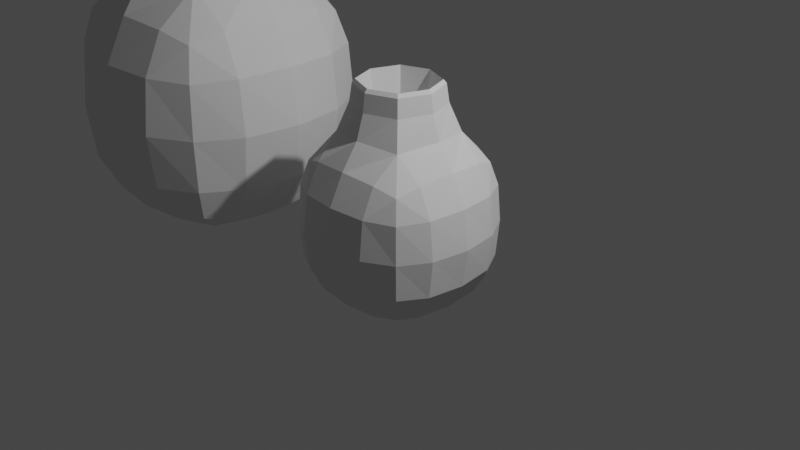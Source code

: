 # Source: Pots.blend  (saved by Blender 2.93.21; exported with 4.5.12 LTS)
import bpy
from mathutils import Matrix  # noqa: F401  (used for matrix-valued properties, if any)

bpy.ops.wm.read_factory_settings(use_empty=True)
scene = bpy.context.scene
scene.name = 'Scene'

# ---- collections
col_collection = bpy.data.collections.new('Collection'); scene.collection.children.link(col_collection)

# ---- world
world_world = bpy.data.worlds.new('World'); scene.world = world_world
world_world.use_nodes = True; world_world.node_tree.nodes.clear()
_N = world_world.node_tree.nodes; _L = world_world.node_tree.links
n0 = _N.new('ShaderNodeOutputWorld'); n0.name = 'World Output'; n0.location = (300, 300)
n1 = _N.new('ShaderNodeBackground'); n1.name = 'Background'; n1.location = (10, 300)
n1.inputs[0].default_value = (0.05088, 0.05088, 0.05088, 1.0)
_L.new(n1.outputs[0], n0.inputs[0])
n0.is_active_output = True
world_world.color = (0.05088, 0.05088, 0.05088)
world_world.use_sun_shadow = False
world_world.sun_shadow_jitter_overblur = 0.0

# ---- cameras
cam_camera = bpy.data.cameras.new('Camera')
cam_camera.clip_end = 100.0
cam_camera.ortho_scale = 7.314

# ---- lights
light_light = bpy.data.lights.new('Light', 'POINT')
light_light.transmission_factor = 0.0
light_light.energy = 1000.0
light_light.shadow_soft_size = 0.1
light_light.shadow_maximum_resolution = 0.006
light_light.use_absolute_resolution = True

# ---- meshes
me_cube_001 = bpy.data.meshes.new('Cube.001')
me_cube_001.from_pydata([(0.2782, 0.2782, 1.218), (0.2782, -0.2782, 1.218), (-0.2782, 0.2782, 1.218), (-0.2782, -0.2782, 1.218), (-0.4064, -0.4064, -0.8513), (-0.4064, -0.8513, -0.4064), (-0.8513, -0.4064, -0.4064), (-0.4064, -0.8513, 0.4064), (-0.4321, -0.4321, 0.9575), (-0.8513, -0.4064, 0.4064), (-0.4064, 0.4064, -0.8513), (-0.8513, 0.4064, -0.4064), (-0.4064, 0.8513, -0.4064), (-0.4321, 0.4321, 0.9575), (-0.4064, 0.8513, 0.4064), (-0.8513, 0.4064, 0.4064), (0.4064, -0.4064, -0.8513), (0.8513, -0.4064, -0.4064), (0.4064, -0.8513, -0.4064), (0.4321, -0.4321, 0.9575), (0.4064, -0.8513, 0.4064), (0.8513, -0.4064, 0.4064), (0.4064, 0.4064, -0.8513), (0.4064, 0.8513, -0.4064), (0.8513, 0.4064, -0.4064), (0.4321, 0.4321, 0.9575), (0.8513, 0.4064, 0.4064), (0.4064, 0.8513, 0.4064), (-0.3213, -0.3213, 1.448), (-0.3213, 0.3213, 1.448), (0.3213, -0.3213, 1.448), (0.3213, 0.3213, 1.448), (-0.2006, -0.2006, 0.09742), (-0.2006, 0.2006, 0.09742), (0.2006, -0.2006, 0.09742), (0.2006, 0.2006, 0.09742), (0.3416, -0.3416, 1.255), (-0.3416, 0.3416, 1.255), (-0.3416, -0.3416, 1.255), (-0.4418, -9.313e-10, 1.448), (-9.313e-10, -0.4418, 1.448), (0.0, 0.4418, 1.448), (0.4418, 0.0, 1.448), (0.3416, 0.3416, 1.255), (-0.6969, -0.3948, -0.6969), (-0.3948, -0.6969, -0.6969), (-0.6969, -0.6969, -0.3948), (-0.6969, -0.6969, 0.3948), (-0.3975, -0.7031, 0.7082), (-0.7031, -0.3975, 0.7082), (-0.3948, 0.6969, -0.6969), (-0.6969, 0.3948, -0.6969), (-0.6969, 0.6969, -0.3948), (-0.7031, 0.3975, 0.7082), (-0.3975, 0.7031, 0.7082), (-0.6969, 0.6969, 0.3948), (0.3948, -0.6969, -0.6969), (0.6969, -0.3948, -0.6969), (0.6969, -0.6969, -0.3948), (0.7031, -0.3975, 0.7082), (0.3975, -0.7031, 0.7082), (0.6969, -0.6969, 0.3948), (0.6969, 0.3948, -0.6969), (0.3948, 0.6969, -0.6969), (0.6969, 0.6969, -0.3948), (0.3975, 0.7031, 0.7082), (0.7031, 0.3975, 0.7082), (0.6969, 0.6969, 0.3948), (-0.4134, 0.0, -0.9001), (-0.9001, 4.657e-10, -0.4134), (-0.4134, -0.9001, -1.863e-09), (-0.9001, -0.4134, 0.0), (-0.5502, 3.26e-09, 0.997), (-0.9001, -3.725e-09, 0.4134), (-0.4134, 0.9001, 0.0), (-0.9001, 0.4134, -1.397e-09), (0.0, 0.4134, -0.9001), (4.657e-10, 0.9001, -0.4134), (2.328e-09, 0.5502, 0.997), (-3.725e-09, 0.9001, 0.4134), (0.9001, 0.4134, 0.0), (0.4134, 0.9001, -1.397e-09), (0.4134, 1.863e-09, -0.9001), (0.9001, -4.657e-10, -0.4134), (0.5502, -3.26e-09, 0.997), (0.9001, 3.725e-09, 0.4134), (0.4134, -0.9001, 0.0), (0.9001, -0.4134, -1.397e-09), (0.0, -0.4134, -0.9001), (-4.657e-10, -0.9001, -0.4134), (-1.863e-09, -0.5502, 0.997), (3.725e-09, -0.9001, 0.4134), (-0.3825, -7.451e-09, 1.218), (0.0, -0.3825, 1.218), (7.451e-09, 0.3825, 1.218), (0.3825, -7.451e-09, 1.218), (-0.2998, -0.2998, 1.487), (-0.2998, 0.2998, 1.487), (0.2998, -0.2998, 1.487), (0.2998, 0.2998, 1.487), (-0.2445, 4.657e-10, -0.007784), (1.863e-09, -0.2445, -0.007784), (-9.313e-10, 0.2445, -0.007784), (0.2445, 0.0, -0.007784), (0.2573, 0.2573, 0.5983), (0.2573, -0.2573, 0.5983), (-0.2573, -0.2573, 0.5983), (-0.2573, 0.2573, 0.5983), (5.122e-09, -0.9593, 9.313e-10), (0.9593, 5.122e-09, 9.313e-10), (0.3541, 0.0, 0.5879), (-0.4663, 2.328e-09, 1.256), (-0.9593, -5.122e-09, 9.313e-10), (-5.122e-09, 0.9593, 9.313e-10), (-0.6343, -0.6343, -0.6343), (-0.6353, -0.6353, 0.6378), (-0.6343, 0.6343, -0.6343), (-0.6353, 0.6353, 0.6378), (0.6343, -0.6343, -0.6343), (0.6353, -0.6353, 0.6378), (0.6343, 0.6343, -0.6343), (0.6353, 0.6353, 0.6378), (-0.7205, 2.328e-09, -0.7205), (-0.7205, -0.7205, -4.657e-10), (-0.7356, 1.397e-09, 0.7326), (-0.7205, 0.7205, 4.657e-10), (9.779e-09, 0.7205, -0.7205), (1.397e-09, 0.7356, 0.7326), (0.7205, 0.7205, 4.657e-10), (0.7205, -2.328e-09, -0.7205), (0.7356, 7.916e-09, 0.7326), (0.7205, -0.7205, 4.657e-10), (-2.328e-09, -0.7205, -0.7205), (7.916e-09, -0.7356, 0.7326), (-9.313e-10, 5.122e-09, -0.9593), (1.397e-09, -0.4663, 1.256), (0.4663, -4.191e-09, 1.256), (4.191e-09, 0.4663, 1.256), (-0.4122, 2.794e-09, 1.487), (-2.794e-09, -0.4122, 1.487), (3.725e-09, 0.4122, 1.487), (0.4122, -1.863e-09, 1.487), (-2.328e-09, -2.328e-09, -0.2286), (-1.863e-09, -0.3541, 0.5879), (1.397e-09, 0.3541, 0.5879), (-0.3541, -4.657e-10, 0.5879)], [], [(18, 86, 108, 89), (86, 20, 91, 108), (108, 91, 7, 70), (89, 108, 70, 5), (24, 80, 109, 83), (80, 26, 85, 109), (109, 85, 21, 87), (83, 109, 87, 17), (1, 95, 110, 105), (95, 0, 104, 110), (110, 104, 35, 103), (105, 110, 103, 34), (13, 72, 111, 37), (72, 8, 38, 111), (111, 38, 28, 39), (37, 111, 39, 29), (6, 71, 112, 69), (71, 9, 73, 112), (112, 73, 15, 75), (69, 112, 75, 11), (12, 74, 113, 77), (74, 14, 79, 113), (113, 79, 27, 81), (77, 113, 81, 23), (4, 45, 114, 44), (5, 46, 114, 45), (6, 44, 114, 46), (7, 48, 115, 47), (8, 49, 115, 48), (9, 47, 115, 49), (10, 51, 116, 50), (11, 52, 116, 51), (12, 50, 116, 52), (13, 54, 117, 53), (14, 55, 117, 54), (15, 53, 117, 55), (16, 57, 118, 56), (17, 58, 118, 57), (18, 56, 118, 58), (19, 60, 119, 59), (20, 61, 119, 60), (21, 59, 119, 61), (22, 63, 120, 62), (23, 64, 120, 63), (24, 62, 120, 64), (25, 66, 121, 65), (26, 67, 121, 66), (27, 65, 121, 67), (10, 68, 122, 51), (68, 4, 44, 122), (122, 44, 6, 69), (51, 122, 69, 11), (5, 70, 123, 46), (70, 7, 47, 123), (123, 47, 9, 71), (46, 123, 71, 6), (8, 72, 124, 49), (72, 13, 53, 124), (124, 53, 15, 73), (49, 124, 73, 9), (14, 74, 125, 55), (74, 12, 52, 125), (125, 52, 11, 75), (55, 125, 75, 15), (22, 76, 126, 63), (76, 10, 50, 126), (126, 50, 12, 77), (63, 126, 77, 23), (13, 78, 127, 54), (78, 25, 65, 127), (127, 65, 27, 79), (54, 127, 79, 14), (26, 80, 128, 67), (80, 24, 64, 128), (128, 64, 23, 81), (67, 128, 81, 27), (16, 82, 129, 57), (82, 22, 62, 129), (129, 62, 24, 83), (57, 129, 83, 17), (25, 84, 130, 66), (84, 19, 59, 130), (130, 59, 21, 85), (66, 130, 85, 26), (20, 86, 131, 61), (86, 18, 58, 131), (131, 58, 17, 87), (61, 131, 87, 21), (4, 88, 132, 45), (88, 16, 56, 132), (132, 56, 18, 89), (45, 132, 89, 5), (19, 90, 133, 60), (90, 8, 48, 133), (133, 48, 7, 91), (60, 133, 91, 20), (10, 76, 134, 68), (76, 22, 82, 134), (134, 82, 16, 88), (68, 134, 88, 4), (8, 90, 135, 38), (90, 19, 36, 135), (135, 36, 30, 40), (38, 135, 40, 28), (19, 84, 136, 36), (84, 25, 43, 136), (136, 43, 31, 42), (36, 136, 42, 30), (25, 78, 137, 43), (78, 13, 37, 137), (137, 37, 29, 41), (43, 137, 41, 31), (3, 92, 138, 96), (92, 2, 97, 138), (138, 97, 29, 39), (96, 138, 39, 28), (1, 93, 139, 98), (93, 3, 96, 139), (139, 96, 28, 40), (98, 139, 40, 30), (2, 94, 140, 97), (94, 0, 99, 140), (140, 99, 31, 41), (97, 140, 41, 29), (0, 95, 141, 99), (95, 1, 98, 141), (141, 98, 30, 42), (99, 141, 42, 31), (35, 102, 142, 103), (102, 33, 100, 142), (142, 100, 32, 101), (103, 142, 101, 34), (3, 93, 143, 106), (93, 1, 105, 143), (143, 105, 34, 101), (106, 143, 101, 32), (0, 94, 144, 104), (94, 2, 107, 144), (144, 107, 33, 102), (104, 144, 102, 35), (2, 92, 145, 107), (92, 3, 106, 145), (145, 106, 32, 100), (107, 145, 100, 33)])
_uv = me_cube_001.uv_layers.new(name='CarteUV')
_uv.uv.foreach_set('vector', [0.4377, 0.8127, 0.4998, 0.8126, 0.4991, 0.875, 0.4377, 0.875, 0.4998, 0.8126, 0.5623, 0.8127, 0.5536, 0.8747, 0.4991, 0.875, 0.4991, 0.875, 0.5536, 0.8747, 0.5623, 0.9373, 0.5, 0.9373, 0.4377, 0.875, 0.4991, 0.875, 0.5, 0.9373, 0.4377, 0.9373, 0.4377, 0.5627, 0.5, 0.5626, 0.5, 0.625, 0.4376, 0.625, 0.5, 0.5626, 0.5623, 0.5627, 0.5624, 0.625, 0.5, 0.625, 0.5, 0.625, 0.5624, 0.625, 0.5623, 0.6873, 0.5, 0.6874, 0.4376, 0.625, 0.5, 0.625, 0.5, 0.6874, 0.4377, 0.6873, 0.7152, 0.6598, 0.7022, 0.625, 0.7057, 0.625, 0.7178, 0.6572, 0.7022, 0.625, 0.7152, 0.5902, 0.7178, 0.5928, 0.7057, 0.625, 0.7057, 0.625, 0.7178, 0.5928, 0.7249, 0.5999, 0.7194, 0.625, 0.7178, 0.6572, 0.7057, 0.625, 0.7194, 0.625, 0.7249, 0.6501, 0.625, 0.1873, 0.6163, 0.125, 0.6241, 0.125, 0.625, 0.1873, 0.6163, 0.125, 0.625, 0.06273, 0.625, 0.06273, 0.6241, 0.125, 0.6241, 0.125, 0.625, 0.06273, 0.625, 0.06273, 0.625, 0.125, 0.625, 0.1873, 0.6241, 0.125, 0.625, 0.125, 0.625, 0.1873, 0.4377, 0.06273, 0.4998, 0.07132, 0.4991, 0.1259, 0.4377, 0.125, 0.4998, 0.07132, 0.5623, 0.06273, 0.5537, 0.1252, 0.4991, 0.1259, 0.4991, 0.1259, 0.5537, 0.1252, 0.5623, 0.1873, 0.4998, 0.1874, 0.4377, 0.125, 0.4991, 0.1259, 0.4998, 0.1874, 0.4377, 0.1873, 0.4377, 0.3127, 0.4998, 0.3126, 0.4991, 0.375, 0.4377, 0.375, 0.4998, 0.3126, 0.5623, 0.3127, 0.5537, 0.375, 0.4991, 0.375, 0.4991, 0.375, 0.5537, 0.375, 0.5623, 0.4373, 0.4998, 0.4374, 0.4377, 0.375, 0.4991, 0.375, 0.4998, 0.4374, 0.4377, 0.4373, 0.1992, 0.6758, 0.1996, 0.714, 0.1693, 0.7057, 0.161, 0.6754, 0.1877, 0.75, 0.1564, 0.7186, 0.1693, 0.7057, 0.1996, 0.714, 0.125, 0.6873, 0.161, 0.6754, 0.1693, 0.7057, 0.1564, 0.7186, 0.5623, 0.9373, 0.59, 0.9264, 0.5827, 0.9565, 0.5623, 0.9686, 0.625, 0.9373, 0.5936, 0.9686, 0.5827, 0.9565, 0.59, 0.9264, 0.5623, 1.0, 0.5623, 0.9686, 0.5827, 0.9565, 0.5936, 0.9686, 0.1992, 0.5742, 0.161, 0.5746, 0.1693, 0.5443, 0.1996, 0.536, 0.125, 0.5627, 0.1564, 0.5314, 0.1693, 0.5443, 0.161, 0.5746, 0.1877, 0.5, 0.1996, 0.536, 0.1693, 0.5443, 0.1564, 0.5314, 0.625, 0.3127, 0.625, 0.3127, 0.6041, 0.2918, 0.5936, 0.2814, 0.625, 0.3127, 0.5936, 0.2814, 0.6041, 0.2918, 0.625, 0.3127, 0.5623, 0.25, 0.5936, 0.2814, 0.6041, 0.2918, 0.5936, 0.2814, 0.3123, 0.6873, 0.3436, 0.6873, 0.3315, 0.7077, 0.3014, 0.7152, 0.375, 0.6873, 0.3436, 0.7186, 0.3315, 0.7077, 0.3436, 0.6873, 0.3123, 0.75, 0.3014, 0.7152, 0.3315, 0.7077, 0.3436, 0.7186, 0.625, 0.8127, 0.625, 0.8127, 0.6041, 0.7918, 0.5936, 0.7814, 0.625, 0.8127, 0.5936, 0.7814, 0.6041, 0.7918, 0.625, 0.8127, 0.5623, 0.75, 0.5936, 0.7814, 0.6041, 0.7918, 0.5936, 0.7814, 0.3123, 0.5627, 0.3014, 0.5348, 0.3315, 0.5423, 0.3436, 0.5627, 0.3123, 0.5, 0.3436, 0.5314, 0.3315, 0.5423, 0.3014, 0.5348, 0.375, 0.5627, 0.3436, 0.5627, 0.3315, 0.5423, 0.3436, 0.5314, 0.625, 0.5627, 0.625, 0.5627, 0.6041, 0.5418, 0.5936, 0.5314, 0.625, 0.5627, 0.5936, 0.5314, 0.6041, 0.5418, 0.625, 0.5627, 0.5623, 0.5, 0.5936, 0.5314, 0.6041, 0.5418, 0.5936, 0.5314, 0.1992, 0.5742, 0.1983, 0.625, 0.1583, 0.625, 0.161, 0.5746, 0.1983, 0.625, 0.1992, 0.6758, 0.161, 0.6754, 0.1583, 0.625, 0.1583, 0.625, 0.161, 0.6754, 0.125, 0.6873, 0.125, 0.625, 0.161, 0.5746, 0.1583, 0.625, 0.125, 0.625, 0.125, 0.5627, 0.4377, 0.0, 0.5, 0.0, 0.5, 0.03223, 0.4377, 0.03137, 0.5, 0.0, 0.5623, 0.0, 0.5623, 0.03137, 0.5, 0.03223, 0.5, 0.03223, 0.5623, 0.03137, 0.5623, 0.06273, 0.4998, 0.07132, 0.4377, 0.03137, 0.5, 0.03223, 0.4998, 0.07132, 0.4377, 0.06273, 0.625, 0.06273, 0.6163, 0.125, 0.5919, 0.125, 0.5936, 0.06273, 0.6163, 0.125, 0.625, 0.1873, 0.5936, 0.1873, 0.5919, 0.125, 0.5919, 0.125, 0.5936, 0.1873, 0.5623, 0.1873, 0.5537, 0.1252, 0.5936, 0.06273, 0.5919, 0.125, 0.5537, 0.1252, 0.5623, 0.06273, 0.5623, 0.3127, 0.4998, 0.3126, 0.5, 0.25, 0.5623, 0.25, 0.4998, 0.3126, 0.4377, 0.3127, 0.4377, 0.25, 0.5, 0.25, 0.5, 0.25, 0.4377, 0.25, 0.4377, 0.1873, 0.4998, 0.1874, 0.5623, 0.25, 0.5, 0.25, 0.4998, 0.1874, 0.5623, 0.1873, 0.3123, 0.5627, 0.2511, 0.5724, 0.2502, 0.533, 0.3014, 0.5348, 0.2511, 0.5724, 0.1992, 0.5742, 0.1996, 0.536, 0.2502, 0.533, 0.2502, 0.533, 0.1996, 0.536, 0.1877, 0.5, 0.25, 0.5, 0.3014, 0.5348, 0.2502, 0.533, 0.25, 0.5, 0.3123, 0.5, 0.625, 0.3127, 0.6163, 0.375, 0.5919, 0.375, 0.5936, 0.3127, 0.6163, 0.375, 0.625, 0.4373, 0.5936, 0.4373, 0.5919, 0.375, 0.5919, 0.375, 0.5936, 0.4373, 0.5623, 0.4373, 0.5537, 0.375, 0.5936, 0.3127, 0.5919, 0.375, 0.5537, 0.375, 0.5623, 0.3127, 0.5623, 0.5627, 0.5, 0.5626, 0.5, 0.5, 0.5623, 0.5, 0.5, 0.5626, 0.4377, 0.5627, 0.4377, 0.5, 0.5, 0.5, 0.5, 0.5, 0.4377, 0.5, 0.4377, 0.4373, 0.4998, 0.4374, 0.5623, 0.5, 0.5, 0.5, 0.4998, 0.4374, 0.5623, 0.4373, 0.3123, 0.6873, 0.3124, 0.625, 0.375, 0.625, 0.375, 0.6873, 0.3124, 0.625, 0.3123, 0.5627, 0.375, 0.5627, 0.375, 0.625, 0.375, 0.625, 0.375, 0.5627, 0.4377, 0.5627, 0.4376, 0.625, 0.375, 0.6873, 0.375, 0.625, 0.4376, 0.625, 0.4377, 0.6873, 0.6877, 0.5627, 0.6703, 0.625, 0.6233, 0.625, 0.625, 0.5627, 0.6703, 0.625, 0.6877, 0.6873, 0.625, 0.6873, 0.6233, 0.625, 0.6233, 0.625, 0.625, 0.6873, 0.5623, 0.6873, 0.5624, 0.625, 0.625, 0.5627, 0.6233, 0.625, 0.5624, 0.625, 0.5623, 0.5627, 0.5623, 0.8127, 0.4998, 0.8126, 0.5, 0.75, 0.5623, 0.75, 0.4998, 0.8126, 0.4377, 0.8127, 0.4377, 0.75, 0.5, 0.75, 0.5, 0.75, 0.4377, 0.75, 0.4377, 0.6873, 0.5, 0.6874, 0.5623, 0.75, 0.5, 0.75, 0.5, 0.6874, 0.5623, 0.6873, 0.1992, 0.6758, 0.2511, 0.6776, 0.2502, 0.717, 0.1996, 0.714, 0.2511, 0.6776, 0.3123, 0.6873, 0.3014, 0.7152, 0.2502, 0.717, 0.2502, 0.717, 0.3014, 0.7152, 0.3123, 0.75, 0.25, 0.75, 0.1996, 0.714, 0.2502, 0.717, 0.25, 0.75, 0.1877, 0.75, 0.625, 0.8127, 0.6162, 0.8747, 0.5916, 0.8739, 0.5936, 0.8127, 0.6162, 0.8747, 0.625, 0.9373, 0.59, 0.9264, 0.5916, 0.8739, 0.5916, 0.8739, 0.59, 0.9264, 0.5623, 0.9373, 0.5536, 0.8747, 0.5936, 0.8127, 0.5916, 0.8739, 0.5536, 0.8747, 0.5623, 0.8127, 0.1992, 0.5742, 0.2511, 0.5724, 0.2513, 0.625, 0.1983, 0.625, 0.2511, 0.5724, 0.3123, 0.5627, 0.3124, 0.625, 0.2513, 0.625, 0.2513, 0.625, 0.3124, 0.625, 0.3123, 0.6873, 0.2511, 0.6776, 0.1983, 0.625, 0.2513, 0.625, 0.2511, 0.6776, 0.1992, 0.6758, 0.625, 0.9373, 0.6162, 0.8747, 0.6241, 0.875, 0.625, 0.9373, 0.6162, 0.8747, 0.625, 0.8127, 0.625, 0.8127, 0.6241, 0.875, 0.6241, 0.875, 0.625, 0.8127, 0.625, 0.8127, 0.625, 0.875, 0.625, 0.9373, 0.6241, 0.875, 0.625, 0.875, 0.625, 0.9373, 0.6877, 0.6873, 0.6703, 0.625, 0.6862, 0.625, 0.6877, 0.6873, 0.6703, 0.625, 0.6877, 0.5627, 0.6877, 0.5627, 0.6862, 0.625, 0.6862, 0.625, 0.6877, 0.5627, 0.6877, 0.5627, 0.6902, 0.625, 0.6877, 0.6873, 0.6862, 0.625, 0.6902, 0.625, 0.6877, 0.6873, 0.625, 0.4373, 0.6163, 0.375, 0.6241, 0.375, 0.625, 0.4373, 0.6163, 0.375, 0.625, 0.3127, 0.625, 0.3127, 0.6241, 0.375, 0.6241, 0.375, 0.625, 0.3127, 0.625, 0.3127, 0.625, 0.375, 0.625, 0.4373, 0.6241, 0.375, 0.625, 0.375, 0.625, 0.4373, 0.7848, 0.6598, 0.7978, 0.625, 0.8026, 0.625, 0.7894, 0.6644, 0.7978, 0.625, 0.7848, 0.5902, 0.7894, 0.5856, 0.8026, 0.625, 0.8026, 0.625, 0.7894, 0.5856, 0.8123, 0.5627, 0.8123, 0.625, 0.7894, 0.6644, 0.8026, 0.625, 0.8123, 0.625, 0.8123, 0.6873, 0.7152, 0.6598, 0.75, 0.6728, 0.75, 0.6776, 0.7107, 0.6644, 0.75, 0.6728, 0.7848, 0.6598, 0.7894, 0.6644, 0.75, 0.6776, 0.75, 0.6776, 0.7894, 0.6644, 0.8123, 0.6873, 0.75, 0.6873, 0.7107, 0.6644, 0.75, 0.6776, 0.75, 0.6873, 0.6877, 0.6873, 0.7848, 0.5902, 0.75, 0.5772, 0.75, 0.5724, 0.7894, 0.5856, 0.75, 0.5772, 0.7152, 0.5902, 0.7107, 0.5856, 0.75, 0.5724, 0.75, 0.5724, 0.7107, 0.5856, 0.6877, 0.5627, 0.75, 0.5627, 0.7894, 0.5856, 0.75, 0.5724, 0.75, 0.5627, 0.8123, 0.5627, 0.7152, 0.5902, 0.7022, 0.625, 0.6976, 0.625, 0.7107, 0.5856, 0.7022, 0.625, 0.7152, 0.6598, 0.7107, 0.6644, 0.6976, 0.625, 0.6976, 0.625, 0.7107, 0.6644, 0.6877, 0.6873, 0.6902, 0.625, 0.7107, 0.5856, 0.6976, 0.625, 0.6902, 0.625, 0.6877, 0.5627, 0.7249, 0.5999, 0.75, 0.5944, 0.75, 0.625, 0.7194, 0.625, 0.75, 0.5944, 0.7751, 0.5999, 0.7806, 0.625, 0.75, 0.625, 0.75, 0.625, 0.7806, 0.625, 0.7751, 0.6501, 0.75, 0.6556, 0.7194, 0.625, 0.75, 0.625, 0.75, 0.6556, 0.7249, 0.6501, 0.7848, 0.6598, 0.75, 0.6728, 0.75, 0.6693, 0.7822, 0.6572, 0.75, 0.6728, 0.7152, 0.6598, 0.7178, 0.6572, 0.75, 0.6693, 0.75, 0.6693, 0.7178, 0.6572, 0.7249, 0.6501, 0.75, 0.6556, 0.7822, 0.6572, 0.75, 0.6693, 0.75, 0.6556, 0.7751, 0.6501, 0.7152, 0.5902, 0.75, 0.5772, 0.75, 0.5807, 0.7178, 0.5928, 0.75, 0.5772, 0.7848, 0.5902, 0.7822, 0.5928, 0.75, 0.5807, 0.75, 0.5807, 0.7822, 0.5928, 0.7751, 0.5999, 0.75, 0.5944, 0.7178, 0.5928, 0.75, 0.5807, 0.75, 0.5944, 0.7249, 0.5999, 0.7848, 0.5902, 0.7978, 0.625, 0.7943, 0.625, 0.7822, 0.5928, 0.7978, 0.625, 0.7848, 0.6598, 0.7822, 0.6572, 0.7943, 0.625, 0.7943, 0.625, 0.7822, 0.6572, 0.7751, 0.6501, 0.7806, 0.625, 0.7822, 0.5928, 0.7943, 0.625, 0.7806, 0.625, 0.7751, 0.5999])
me_cube_001.use_remesh_fix_poles = True
me_cube_001.use_remesh_preserve_attributes = False
me_cube_001.update()
me_cube_002 = bpy.data.meshes.new('Cube.002')
me_cube_002.from_pydata([(0.2782, 0.2782, 1.218), (0.2782, -0.2782, 1.218), (-0.2782, 0.2782, 1.218), (-0.2782, -0.2782, 1.218), (-0.4064, -0.4064, -0.8513), (-0.4064, -0.8513, -0.4064), (-0.8513, -0.4064, -0.4064), (-0.4064, -0.8513, 0.4064), (-0.4321, -0.4321, 0.9575), (-0.8513, -0.4064, 0.4064), (-0.4064, 0.4064, -0.8513), (-0.8513, 0.4064, -0.4064), (-0.4064, 0.8513, -0.4064), (-0.4321, 0.4321, 0.9575), (-0.4064, 0.8513, 0.4064), (-0.8513, 0.4064, 0.4064), (0.4064, -0.4064, -0.8513), (0.8513, -0.4064, -0.4064), (0.4064, -0.8513, -0.4064), (0.4321, -0.4321, 0.9575), (0.4064, -0.8513, 0.4064), (0.8513, -0.4064, 0.4064), (0.4064, 0.4064, -0.8513), (0.4064, 0.8513, -0.4064), (0.8513, 0.4064, -0.4064), (0.4321, 0.4321, 0.9575), (0.8513, 0.4064, 0.4064), (0.4064, 0.8513, 0.4064), (-0.3213, -0.3213, 1.448), (-0.3213, 0.3213, 1.448), (0.3213, -0.3213, 1.448), (0.3213, 0.3213, 1.448), (-0.2006, -0.2006, 0.09742), (-0.2006, 0.2006, 0.09742), (0.2006, -0.2006, 0.09742), (0.2006, 0.2006, 0.09742), (0.3416, -0.3416, 1.255), (-0.3416, 0.3416, 1.255), (-0.3416, -0.3416, 1.255), (-0.4418, -9.313e-10, 1.448), (-9.313e-10, -0.4418, 1.448), (0.0, 0.4418, 1.448), (0.4418, 0.0, 1.448), (0.3416, 0.3416, 1.255), (-0.6969, -0.3948, -0.6969), (-0.3948, -0.6969, -0.6969), (-0.6969, -0.6969, -0.3948), (-0.6969, -0.6969, 0.3948), (-0.3975, -0.7031, 0.7082), (-0.7031, -0.3975, 0.7082), (-0.3948, 0.6969, -0.6969), (-0.6969, 0.3948, -0.6969), (-0.6969, 0.6969, -0.3948), (-0.7031, 0.3975, 0.7082), (-0.3975, 0.7031, 0.7082), (-0.6969, 0.6969, 0.3948), (0.3948, -0.6969, -0.6969), (0.6969, -0.3948, -0.6969), (0.6969, -0.6969, -0.3948), (0.7031, -0.3975, 0.7082), (0.3975, -0.7031, 0.7082), (0.6969, -0.6969, 0.3948), (0.6969, 0.3948, -0.6969), (0.3948, 0.6969, -0.6969), (0.6969, 0.6969, -0.3948), (0.3975, 0.7031, 0.7082), (0.7031, 0.3975, 0.7082), (0.6969, 0.6969, 0.3948), (-0.4134, 0.0, -0.9001), (-0.9001, 4.657e-10, -0.4134), (-0.4134, -0.9001, -1.863e-09), (-0.9001, -0.4134, 0.0), (-0.5502, 3.26e-09, 0.997), (-0.9001, -3.725e-09, 0.4134), (-0.4134, 0.9001, 0.0), (-0.9001, 0.4134, -1.397e-09), (0.0, 0.4134, -0.9001), (4.657e-10, 0.9001, -0.4134), (2.328e-09, 0.5502, 0.997), (-3.725e-09, 0.9001, 0.4134), (0.9001, 0.4134, 0.0), (0.4134, 0.9001, -1.397e-09), (0.4134, 1.863e-09, -0.9001), (0.9001, -4.657e-10, -0.4134), (0.5502, -3.26e-09, 0.997), (0.9001, 3.725e-09, 0.4134), (0.4134, -0.9001, 0.0), (0.9001, -0.4134, -1.397e-09), (0.0, -0.4134, -0.9001), (-4.657e-10, -0.9001, -0.4134), (-1.863e-09, -0.5502, 0.997), (3.725e-09, -0.9001, 0.4134), (-0.3825, -7.451e-09, 1.218), (0.0, -0.3825, 1.218), (7.451e-09, 0.3825, 1.218), (0.3825, -7.451e-09, 1.218), (-0.2998, -0.2998, 1.487), (-0.2998, 0.2998, 1.487), (0.2998, -0.2998, 1.487), (0.2998, 0.2998, 1.487), (-0.2445, 4.657e-10, -0.007784), (1.863e-09, -0.2445, -0.007784), (-9.313e-10, 0.2445, -0.007784), (0.2445, 0.0, -0.007784), (0.2573, 0.2573, 0.5983), (0.2573, -0.2573, 0.5983), (-0.2573, -0.2573, 0.5983), (-0.2573, 0.2573, 0.5983), (5.122e-09, -0.9593, 9.313e-10), (0.9593, 5.122e-09, 9.313e-10), (0.3541, 0.0, 0.5879), (-0.4663, 2.328e-09, 1.256), (-0.9593, -5.122e-09, 9.313e-10), (-5.122e-09, 0.9593, 9.313e-10), (-0.6343, -0.6343, -0.6343), (-0.6353, -0.6353, 0.6378), (-0.6343, 0.6343, -0.6343), (-0.6353, 0.6353, 0.6378), (0.6343, -0.6343, -0.6343), (0.6353, -0.6353, 0.6378), (0.6343, 0.6343, -0.6343), (0.6353, 0.6353, 0.6378), (-0.7205, 2.328e-09, -0.7205), (-0.7205, -0.7205, -4.657e-10), (-0.7356, 1.397e-09, 0.7326), (-0.7205, 0.7205, 4.657e-10), (9.779e-09, 0.7205, -0.7205), (1.397e-09, 0.7356, 0.7326), (0.7205, 0.7205, 4.657e-10), (0.7205, -2.328e-09, -0.7205), (0.7356, 7.916e-09, 0.7326), (0.7205, -0.7205, 4.657e-10), (-2.328e-09, -0.7205, -0.7205), (7.916e-09, -0.7356, 0.7326), (-9.313e-10, 5.122e-09, -0.9593), (1.397e-09, -0.4663, 1.256), (0.4663, -4.191e-09, 1.256), (4.191e-09, 0.4663, 1.256), (-0.4122, 2.794e-09, 1.487), (-2.794e-09, -0.4122, 1.487), (3.725e-09, 0.4122, 1.487), (0.4122, -1.863e-09, 1.487), (-2.328e-09, -2.328e-09, -0.2286), (-1.863e-09, -0.3541, 0.5879), (1.397e-09, 0.3541, 0.5879), (-0.3541, -4.657e-10, 0.5879)], [], [(18, 86, 108, 89), (86, 20, 91, 108), (108, 91, 7, 70), (89, 108, 70, 5), (24, 80, 109, 83), (80, 26, 85, 109), (109, 85, 21, 87), (83, 109, 87, 17), (1, 95, 110, 105), (95, 0, 104, 110), (110, 104, 35, 103), (105, 110, 103, 34), (13, 72, 111, 37), (72, 8, 38, 111), (111, 38, 28, 39), (37, 111, 39, 29), (6, 71, 112, 69), (71, 9, 73, 112), (112, 73, 15, 75), (69, 112, 75, 11), (12, 74, 113, 77), (74, 14, 79, 113), (113, 79, 27, 81), (77, 113, 81, 23), (4, 45, 114, 44), (5, 46, 114, 45), (6, 44, 114, 46), (7, 48, 115, 47), (8, 49, 115, 48), (9, 47, 115, 49), (10, 51, 116, 50), (11, 52, 116, 51), (12, 50, 116, 52), (13, 54, 117, 53), (14, 55, 117, 54), (15, 53, 117, 55), (16, 57, 118, 56), (17, 58, 118, 57), (18, 56, 118, 58), (19, 60, 119, 59), (20, 61, 119, 60), (21, 59, 119, 61), (22, 63, 120, 62), (23, 64, 120, 63), (24, 62, 120, 64), (25, 66, 121, 65), (26, 67, 121, 66), (27, 65, 121, 67), (10, 68, 122, 51), (68, 4, 44, 122), (122, 44, 6, 69), (51, 122, 69, 11), (5, 70, 123, 46), (70, 7, 47, 123), (123, 47, 9, 71), (46, 123, 71, 6), (8, 72, 124, 49), (72, 13, 53, 124), (124, 53, 15, 73), (49, 124, 73, 9), (14, 74, 125, 55), (74, 12, 52, 125), (125, 52, 11, 75), (55, 125, 75, 15), (22, 76, 126, 63), (76, 10, 50, 126), (126, 50, 12, 77), (63, 126, 77, 23), (13, 78, 127, 54), (78, 25, 65, 127), (127, 65, 27, 79), (54, 127, 79, 14), (26, 80, 128, 67), (80, 24, 64, 128), (128, 64, 23, 81), (67, 128, 81, 27), (16, 82, 129, 57), (82, 22, 62, 129), (129, 62, 24, 83), (57, 129, 83, 17), (25, 84, 130, 66), (84, 19, 59, 130), (130, 59, 21, 85), (66, 130, 85, 26), (20, 86, 131, 61), (86, 18, 58, 131), (131, 58, 17, 87), (61, 131, 87, 21), (4, 88, 132, 45), (88, 16, 56, 132), (132, 56, 18, 89), (45, 132, 89, 5), (19, 90, 133, 60), (90, 8, 48, 133), (133, 48, 7, 91), (60, 133, 91, 20), (10, 76, 134, 68), (76, 22, 82, 134), (134, 82, 16, 88), (68, 134, 88, 4), (8, 90, 135, 38), (90, 19, 36, 135), (135, 36, 30, 40), (38, 135, 40, 28), (19, 84, 136, 36), (84, 25, 43, 136), (136, 43, 31, 42), (36, 136, 42, 30), (25, 78, 137, 43), (78, 13, 37, 137), (137, 37, 29, 41), (43, 137, 41, 31), (3, 92, 138, 96), (92, 2, 97, 138), (138, 97, 29, 39), (96, 138, 39, 28), (1, 93, 139, 98), (93, 3, 96, 139), (139, 96, 28, 40), (98, 139, 40, 30), (2, 94, 140, 97), (94, 0, 99, 140), (140, 99, 31, 41), (97, 140, 41, 29), (0, 95, 141, 99), (95, 1, 98, 141), (141, 98, 30, 42), (99, 141, 42, 31), (35, 102, 142, 103), (102, 33, 100, 142), (142, 100, 32, 101), (103, 142, 101, 34), (3, 93, 143, 106), (93, 1, 105, 143), (143, 105, 34, 101), (106, 143, 101, 32), (0, 94, 144, 104), (94, 2, 107, 144), (144, 107, 33, 102), (104, 144, 102, 35), (2, 92, 145, 107), (92, 3, 106, 145), (145, 106, 32, 100), (107, 145, 100, 33)])
_uv = me_cube_002.uv_layers.new(name='CarteUV')
_uv.uv.foreach_set('vector', [0.4377, 0.8127, 0.4998, 0.8126, 0.4991, 0.875, 0.4377, 0.875, 0.4998, 0.8126, 0.5623, 0.8127, 0.5536, 0.8747, 0.4991, 0.875, 0.4991, 0.875, 0.5536, 0.8747, 0.5623, 0.9373, 0.5, 0.9373, 0.4377, 0.875, 0.4991, 0.875, 0.5, 0.9373, 0.4377, 0.9373, 0.4377, 0.5627, 0.5, 0.5626, 0.5, 0.625, 0.4376, 0.625, 0.5, 0.5626, 0.5623, 0.5627, 0.5624, 0.625, 0.5, 0.625, 0.5, 0.625, 0.5624, 0.625, 0.5623, 0.6873, 0.5, 0.6874, 0.4376, 0.625, 0.5, 0.625, 0.5, 0.6874, 0.4377, 0.6873, 0.7152, 0.6598, 0.7022, 0.625, 0.7057, 0.625, 0.7178, 0.6572, 0.7022, 0.625, 0.7152, 0.5902, 0.7178, 0.5928, 0.7057, 0.625, 0.7057, 0.625, 0.7178, 0.5928, 0.7249, 0.5999, 0.7194, 0.625, 0.7178, 0.6572, 0.7057, 0.625, 0.7194, 0.625, 0.7249, 0.6501, 0.625, 0.1873, 0.6163, 0.125, 0.6241, 0.125, 0.625, 0.1873, 0.6163, 0.125, 0.625, 0.06273, 0.625, 0.06273, 0.6241, 0.125, 0.6241, 0.125, 0.625, 0.06273, 0.625, 0.06273, 0.625, 0.125, 0.625, 0.1873, 0.6241, 0.125, 0.625, 0.125, 0.625, 0.1873, 0.4377, 0.06273, 0.4998, 0.07132, 0.4991, 0.1259, 0.4377, 0.125, 0.4998, 0.07132, 0.5623, 0.06273, 0.5537, 0.1252, 0.4991, 0.1259, 0.4991, 0.1259, 0.5537, 0.1252, 0.5623, 0.1873, 0.4998, 0.1874, 0.4377, 0.125, 0.4991, 0.1259, 0.4998, 0.1874, 0.4377, 0.1873, 0.4377, 0.3127, 0.4998, 0.3126, 0.4991, 0.375, 0.4377, 0.375, 0.4998, 0.3126, 0.5623, 0.3127, 0.5537, 0.375, 0.4991, 0.375, 0.4991, 0.375, 0.5537, 0.375, 0.5623, 0.4373, 0.4998, 0.4374, 0.4377, 0.375, 0.4991, 0.375, 0.4998, 0.4374, 0.4377, 0.4373, 0.1992, 0.6758, 0.1996, 0.714, 0.1693, 0.7057, 0.161, 0.6754, 0.1877, 0.75, 0.1564, 0.7186, 0.1693, 0.7057, 0.1996, 0.714, 0.125, 0.6873, 0.161, 0.6754, 0.1693, 0.7057, 0.1564, 0.7186, 0.5623, 0.9373, 0.59, 0.9264, 0.5827, 0.9565, 0.5623, 0.9686, 0.625, 0.9373, 0.5936, 0.9686, 0.5827, 0.9565, 0.59, 0.9264, 0.5623, 1.0, 0.5623, 0.9686, 0.5827, 0.9565, 0.5936, 0.9686, 0.1992, 0.5742, 0.161, 0.5746, 0.1693, 0.5443, 0.1996, 0.536, 0.125, 0.5627, 0.1564, 0.5314, 0.1693, 0.5443, 0.161, 0.5746, 0.1877, 0.5, 0.1996, 0.536, 0.1693, 0.5443, 0.1564, 0.5314, 0.625, 0.3127, 0.625, 0.3127, 0.6041, 0.2918, 0.5936, 0.2814, 0.625, 0.3127, 0.5936, 0.2814, 0.6041, 0.2918, 0.625, 0.3127, 0.5623, 0.25, 0.5936, 0.2814, 0.6041, 0.2918, 0.5936, 0.2814, 0.3123, 0.6873, 0.3436, 0.6873, 0.3315, 0.7077, 0.3014, 0.7152, 0.375, 0.6873, 0.3436, 0.7186, 0.3315, 0.7077, 0.3436, 0.6873, 0.3123, 0.75, 0.3014, 0.7152, 0.3315, 0.7077, 0.3436, 0.7186, 0.625, 0.8127, 0.625, 0.8127, 0.6041, 0.7918, 0.5936, 0.7814, 0.625, 0.8127, 0.5936, 0.7814, 0.6041, 0.7918, 0.625, 0.8127, 0.5623, 0.75, 0.5936, 0.7814, 0.6041, 0.7918, 0.5936, 0.7814, 0.3123, 0.5627, 0.3014, 0.5348, 0.3315, 0.5423, 0.3436, 0.5627, 0.3123, 0.5, 0.3436, 0.5314, 0.3315, 0.5423, 0.3014, 0.5348, 0.375, 0.5627, 0.3436, 0.5627, 0.3315, 0.5423, 0.3436, 0.5314, 0.625, 0.5627, 0.625, 0.5627, 0.6041, 0.5418, 0.5936, 0.5314, 0.625, 0.5627, 0.5936, 0.5314, 0.6041, 0.5418, 0.625, 0.5627, 0.5623, 0.5, 0.5936, 0.5314, 0.6041, 0.5418, 0.5936, 0.5314, 0.1992, 0.5742, 0.1983, 0.625, 0.1583, 0.625, 0.161, 0.5746, 0.1983, 0.625, 0.1992, 0.6758, 0.161, 0.6754, 0.1583, 0.625, 0.1583, 0.625, 0.161, 0.6754, 0.125, 0.6873, 0.125, 0.625, 0.161, 0.5746, 0.1583, 0.625, 0.125, 0.625, 0.125, 0.5627, 0.4377, 0.0, 0.5, 0.0, 0.5, 0.03223, 0.4377, 0.03137, 0.5, 0.0, 0.5623, 0.0, 0.5623, 0.03137, 0.5, 0.03223, 0.5, 0.03223, 0.5623, 0.03137, 0.5623, 0.06273, 0.4998, 0.07132, 0.4377, 0.03137, 0.5, 0.03223, 0.4998, 0.07132, 0.4377, 0.06273, 0.625, 0.06273, 0.6163, 0.125, 0.5919, 0.125, 0.5936, 0.06273, 0.6163, 0.125, 0.625, 0.1873, 0.5936, 0.1873, 0.5919, 0.125, 0.5919, 0.125, 0.5936, 0.1873, 0.5623, 0.1873, 0.5537, 0.1252, 0.5936, 0.06273, 0.5919, 0.125, 0.5537, 0.1252, 0.5623, 0.06273, 0.5623, 0.3127, 0.4998, 0.3126, 0.5, 0.25, 0.5623, 0.25, 0.4998, 0.3126, 0.4377, 0.3127, 0.4377, 0.25, 0.5, 0.25, 0.5, 0.25, 0.4377, 0.25, 0.4377, 0.1873, 0.4998, 0.1874, 0.5623, 0.25, 0.5, 0.25, 0.4998, 0.1874, 0.5623, 0.1873, 0.3123, 0.5627, 0.2511, 0.5724, 0.2502, 0.533, 0.3014, 0.5348, 0.2511, 0.5724, 0.1992, 0.5742, 0.1996, 0.536, 0.2502, 0.533, 0.2502, 0.533, 0.1996, 0.536, 0.1877, 0.5, 0.25, 0.5, 0.3014, 0.5348, 0.2502, 0.533, 0.25, 0.5, 0.3123, 0.5, 0.625, 0.3127, 0.6163, 0.375, 0.5919, 0.375, 0.5936, 0.3127, 0.6163, 0.375, 0.625, 0.4373, 0.5936, 0.4373, 0.5919, 0.375, 0.5919, 0.375, 0.5936, 0.4373, 0.5623, 0.4373, 0.5537, 0.375, 0.5936, 0.3127, 0.5919, 0.375, 0.5537, 0.375, 0.5623, 0.3127, 0.5623, 0.5627, 0.5, 0.5626, 0.5, 0.5, 0.5623, 0.5, 0.5, 0.5626, 0.4377, 0.5627, 0.4377, 0.5, 0.5, 0.5, 0.5, 0.5, 0.4377, 0.5, 0.4377, 0.4373, 0.4998, 0.4374, 0.5623, 0.5, 0.5, 0.5, 0.4998, 0.4374, 0.5623, 0.4373, 0.3123, 0.6873, 0.3124, 0.625, 0.375, 0.625, 0.375, 0.6873, 0.3124, 0.625, 0.3123, 0.5627, 0.375, 0.5627, 0.375, 0.625, 0.375, 0.625, 0.375, 0.5627, 0.4377, 0.5627, 0.4376, 0.625, 0.375, 0.6873, 0.375, 0.625, 0.4376, 0.625, 0.4377, 0.6873, 0.6877, 0.5627, 0.6703, 0.625, 0.6233, 0.625, 0.625, 0.5627, 0.6703, 0.625, 0.6877, 0.6873, 0.625, 0.6873, 0.6233, 0.625, 0.6233, 0.625, 0.625, 0.6873, 0.5623, 0.6873, 0.5624, 0.625, 0.625, 0.5627, 0.6233, 0.625, 0.5624, 0.625, 0.5623, 0.5627, 0.5623, 0.8127, 0.4998, 0.8126, 0.5, 0.75, 0.5623, 0.75, 0.4998, 0.8126, 0.4377, 0.8127, 0.4377, 0.75, 0.5, 0.75, 0.5, 0.75, 0.4377, 0.75, 0.4377, 0.6873, 0.5, 0.6874, 0.5623, 0.75, 0.5, 0.75, 0.5, 0.6874, 0.5623, 0.6873, 0.1992, 0.6758, 0.2511, 0.6776, 0.2502, 0.717, 0.1996, 0.714, 0.2511, 0.6776, 0.3123, 0.6873, 0.3014, 0.7152, 0.2502, 0.717, 0.2502, 0.717, 0.3014, 0.7152, 0.3123, 0.75, 0.25, 0.75, 0.1996, 0.714, 0.2502, 0.717, 0.25, 0.75, 0.1877, 0.75, 0.625, 0.8127, 0.6162, 0.8747, 0.5916, 0.8739, 0.5936, 0.8127, 0.6162, 0.8747, 0.625, 0.9373, 0.59, 0.9264, 0.5916, 0.8739, 0.5916, 0.8739, 0.59, 0.9264, 0.5623, 0.9373, 0.5536, 0.8747, 0.5936, 0.8127, 0.5916, 0.8739, 0.5536, 0.8747, 0.5623, 0.8127, 0.1992, 0.5742, 0.2511, 0.5724, 0.2513, 0.625, 0.1983, 0.625, 0.2511, 0.5724, 0.3123, 0.5627, 0.3124, 0.625, 0.2513, 0.625, 0.2513, 0.625, 0.3124, 0.625, 0.3123, 0.6873, 0.2511, 0.6776, 0.1983, 0.625, 0.2513, 0.625, 0.2511, 0.6776, 0.1992, 0.6758, 0.625, 0.9373, 0.6162, 0.8747, 0.6241, 0.875, 0.625, 0.9373, 0.6162, 0.8747, 0.625, 0.8127, 0.625, 0.8127, 0.6241, 0.875, 0.6241, 0.875, 0.625, 0.8127, 0.625, 0.8127, 0.625, 0.875, 0.625, 0.9373, 0.6241, 0.875, 0.625, 0.875, 0.625, 0.9373, 0.6877, 0.6873, 0.6703, 0.625, 0.6862, 0.625, 0.6877, 0.6873, 0.6703, 0.625, 0.6877, 0.5627, 0.6877, 0.5627, 0.6862, 0.625, 0.6862, 0.625, 0.6877, 0.5627, 0.6877, 0.5627, 0.6902, 0.625, 0.6877, 0.6873, 0.6862, 0.625, 0.6902, 0.625, 0.6877, 0.6873, 0.625, 0.4373, 0.6163, 0.375, 0.6241, 0.375, 0.625, 0.4373, 0.6163, 0.375, 0.625, 0.3127, 0.625, 0.3127, 0.6241, 0.375, 0.6241, 0.375, 0.625, 0.3127, 0.625, 0.3127, 0.625, 0.375, 0.625, 0.4373, 0.6241, 0.375, 0.625, 0.375, 0.625, 0.4373, 0.7848, 0.6598, 0.7978, 0.625, 0.8026, 0.625, 0.7894, 0.6644, 0.7978, 0.625, 0.7848, 0.5902, 0.7894, 0.5856, 0.8026, 0.625, 0.8026, 0.625, 0.7894, 0.5856, 0.8123, 0.5627, 0.8123, 0.625, 0.7894, 0.6644, 0.8026, 0.625, 0.8123, 0.625, 0.8123, 0.6873, 0.7152, 0.6598, 0.75, 0.6728, 0.75, 0.6776, 0.7107, 0.6644, 0.75, 0.6728, 0.7848, 0.6598, 0.7894, 0.6644, 0.75, 0.6776, 0.75, 0.6776, 0.7894, 0.6644, 0.8123, 0.6873, 0.75, 0.6873, 0.7107, 0.6644, 0.75, 0.6776, 0.75, 0.6873, 0.6877, 0.6873, 0.7848, 0.5902, 0.75, 0.5772, 0.75, 0.5724, 0.7894, 0.5856, 0.75, 0.5772, 0.7152, 0.5902, 0.7107, 0.5856, 0.75, 0.5724, 0.75, 0.5724, 0.7107, 0.5856, 0.6877, 0.5627, 0.75, 0.5627, 0.7894, 0.5856, 0.75, 0.5724, 0.75, 0.5627, 0.8123, 0.5627, 0.7152, 0.5902, 0.7022, 0.625, 0.6976, 0.625, 0.7107, 0.5856, 0.7022, 0.625, 0.7152, 0.6598, 0.7107, 0.6644, 0.6976, 0.625, 0.6976, 0.625, 0.7107, 0.6644, 0.6877, 0.6873, 0.6902, 0.625, 0.7107, 0.5856, 0.6976, 0.625, 0.6902, 0.625, 0.6877, 0.5627, 0.7249, 0.5999, 0.75, 0.5944, 0.75, 0.625, 0.7194, 0.625, 0.75, 0.5944, 0.7751, 0.5999, 0.7806, 0.625, 0.75, 0.625, 0.75, 0.625, 0.7806, 0.625, 0.7751, 0.6501, 0.75, 0.6556, 0.7194, 0.625, 0.75, 0.625, 0.75, 0.6556, 0.7249, 0.6501, 0.7848, 0.6598, 0.75, 0.6728, 0.75, 0.6693, 0.7822, 0.6572, 0.75, 0.6728, 0.7152, 0.6598, 0.7178, 0.6572, 0.75, 0.6693, 0.75, 0.6693, 0.7178, 0.6572, 0.7249, 0.6501, 0.75, 0.6556, 0.7822, 0.6572, 0.75, 0.6693, 0.75, 0.6556, 0.7751, 0.6501, 0.7152, 0.5902, 0.75, 0.5772, 0.75, 0.5807, 0.7178, 0.5928, 0.75, 0.5772, 0.7848, 0.5902, 0.7822, 0.5928, 0.75, 0.5807, 0.75, 0.5807, 0.7822, 0.5928, 0.7751, 0.5999, 0.75, 0.5944, 0.7178, 0.5928, 0.75, 0.5807, 0.75, 0.5944, 0.7249, 0.5999, 0.7848, 0.5902, 0.7978, 0.625, 0.7943, 0.625, 0.7822, 0.5928, 0.7978, 0.625, 0.7848, 0.6598, 0.7822, 0.6572, 0.7943, 0.625, 0.7943, 0.625, 0.7822, 0.6572, 0.7751, 0.6501, 0.7806, 0.625, 0.7822, 0.5928, 0.7943, 0.625, 0.7806, 0.625, 0.7751, 0.5999])
me_cube_002.use_remesh_fix_poles = True
me_cube_002.use_remesh_preserve_attributes = False
me_cube_002.update()

# ---- objects
ob_light = bpy.data.objects.new('Light', light_light)
ob_camera = bpy.data.objects.new('Camera', cam_camera)
ob_pot_1 = bpy.data.objects.new('pot 1', me_cube_001)
ob_pot_2 = bpy.data.objects.new('pot 2', me_cube_002)

# ---- transforms, parenting, visibility, modifiers, constraints
ob_light.location = (4.076, 1.005, 5.904)
ob_light.rotation_euler = (0.6503, 0.05522, 1.866)
ob_light.lock_rotations_4d = False
ob_light.empty_display_type = 'ARROWS'
ob_light.color = (0.0, 0.0, 0.0, 0.0)
ob_light.lineart.crease_threshold = 0.0
ob_camera.location = (7.359, -6.926, 4.958)
ob_camera.rotation_euler = (1.109, 0.0, 0.8149)
ob_camera.lock_rotations_4d = False
ob_camera.empty_display_type = 'ARROWS'
ob_camera.color = (0.0, 0.0, 0.0, 0.0)
ob_camera.display_type = 'WIRE'
ob_camera.lineart.crease_threshold = 0.0
ob_pot_1.location = (0.0, 0.0, 0.0)
ob_pot_2.location = (-3.065, 0.0, 0.5613)
ob_pot_2.scale = (1.543, 1.543, 1.543)

# ---- collection membership
col_collection.objects.link(ob_light)
col_collection.objects.link(ob_camera)
col_collection.objects.link(ob_pot_1)
col_collection.objects.link(ob_pot_2)

# ---- scene / render settings (as saved in the file)
scene.camera = ob_camera
scene.frame_start = 1; scene.frame_end = 250; scene.frame_set(1)
scene.render.engine = 'BLENDER_EEVEE_NEXT'
scene.cycles.use_denoising = False
scene.cycles.samples = 128
scene.cycles.sampling_pattern = 'TABULATED_SOBOL'
scene.cycles.use_adaptive_sampling = False
scene.cycles.use_light_tree = False
scene.view_settings.view_transform = 'Filmic'
bpy.context.view_layer.update()

